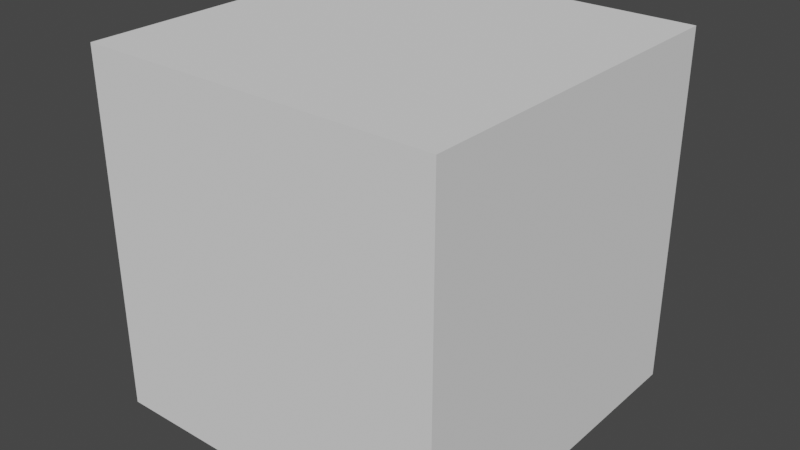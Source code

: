 # Source: cube.blend  (saved by Blender 2.80.59; exported with 4.5.12 LTS)
import bpy
from mathutils import Matrix  # noqa: F401  (used for matrix-valued properties, if any)

bpy.ops.wm.read_factory_settings(use_empty=True)
scene = bpy.context.scene
scene.name = 'Scene'

# ---- collections
col_collection = bpy.data.collections.new('Collection'); scene.collection.children.link(col_collection)

# ---- world
world_world = bpy.data.worlds.new('World'); scene.world = world_world
world_world.use_nodes = True; world_world.node_tree.nodes.clear()
_N = world_world.node_tree.nodes; _L = world_world.node_tree.links
n0 = _N.new('ShaderNodeOutputWorld'); n0.name = 'World Output'; n0.location = (300, 300)
n1 = _N.new('ShaderNodeBackground'); n1.name = 'Background'; n1.location = (10, 300)
n1.inputs[0].default_value = (0.05088, 0.05088, 0.05088, 1.0)
_L.new(n1.outputs[0], n0.inputs[0])
n0.is_active_output = True
world_world.color = (0.05088, 0.05088, 0.05088)
world_world.use_sun_shadow = False
world_world.sun_shadow_jitter_overblur = 0.0

# ---- meshes
me_cube_001 = bpy.data.meshes.new('Cube.001')
me_cube_001.from_pydata([(-1.0, -1.0, -1.0), (-1.0, -1.0, 1.0), (-1.0, 1.0, -1.0), (-1.0, 1.0, 1.0), (1.0, -1.0, -1.0), (1.0, -1.0, 1.0), (1.0, 1.0, -1.0), (1.0, 1.0, 1.0)], [], [(0, 1, 3, 2), (2, 3, 7, 6), (6, 7, 5, 4), (4, 5, 1, 0), (2, 6, 4, 0), (7, 3, 1, 5)])
_uv = me_cube_001.uv_layers.new(name='UVMap')
_uv.uv.foreach_set('vector', [0.375, 0.0, 0.625, 0.0, 0.625, 0.25, 0.375, 0.25, 0.375, 0.25, 0.625, 0.25, 0.625, 0.5, 0.375, 0.5, 0.375, 0.5, 0.625, 0.5, 0.625, 0.75, 0.375, 0.75, 0.375, 0.75, 0.625, 0.75, 0.625, 1.0, 0.375, 1.0, 0.125, 0.5, 0.375, 0.5, 0.375, 0.75, 0.125, 0.75, 0.625, 0.5, 0.875, 0.5, 0.875, 0.75, 0.625, 0.75])
me_cube_001.use_remesh_preserve_volume = False
me_cube_001.use_remesh_preserve_attributes = False
me_cube_001.use_mirror_vertex_groups = False
me_cube_001.update()

# ---- objects
ob_cube = bpy.data.objects.new('Cube', me_cube_001)

# ---- transforms, parenting, visibility, modifiers, constraints
ob_cube.location = (0.0, 0.0, 0.0)
ob_cube.lineart.crease_threshold = 0.0

# ---- collection membership
col_collection.objects.link(ob_cube)

# ---- scene / render settings (as saved in the file)
scene.frame_start = 1; scene.frame_end = 250; scene.frame_set(1)
scene.render.engine = 'BLENDER_EEVEE_NEXT'
scene.cycles.use_denoising = False
scene.cycles.samples = 128
scene.cycles.sampling_pattern = 'TABULATED_SOBOL'
scene.cycles.use_adaptive_sampling = False
scene.cycles.use_light_tree = False
scene.view_settings.view_transform = 'Filmic'
bpy.context.view_layer.update()

# ---- added for rendering (the .blend has no active camera and no usable light): camera, sun
cam_auto = bpy.data.cameras.new('AutoCamera')
cam_auto.lens = 50.0
cam_auto.sensor_width = 36.0
cam_auto.clip_end = 1000.0
ob_auto_camera = bpy.data.objects.new('AutoCamera', cam_auto)
scene.collection.objects.link(ob_auto_camera)
ob_auto_camera.location = (3.20507, -3.84609, 2.56406)
ob_auto_camera.rotation_euler = (1.09748, -7.21219e-08, 0.694738)
scene.camera = ob_auto_camera
light_auto_sun = bpy.data.lights.new('AutoSun', 'SUN')
light_auto_sun.energy = 3.0
light_auto_sun.angle = 0.0523599
ob_auto_sun = bpy.data.objects.new('AutoSun', light_auto_sun)
scene.collection.objects.link(ob_auto_sun)
ob_auto_sun.rotation_euler = (0.872665, 0.174533, 0.523599)
bpy.context.view_layer.update()

